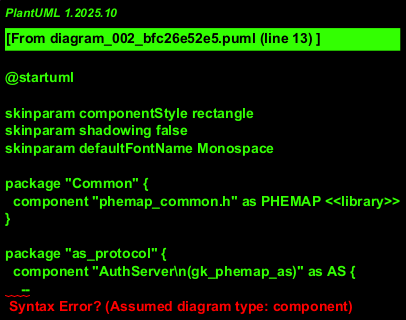

The diagram above was rendered by PlantUML. Its source (embedded in the PNG):
@startuml

skinparam componentStyle rectangle
skinparam shadowing false
skinparam defaultFontName Monospace

package "Common" {
  component "phemap_common.h" as PHEMAP <<library>>
}

package "as_protocol" {
  component "AuthServer\n(gk_phemap_as)" as AS {
    --
    API
    --
    - gk_as_automa(...)
    - gk_as_start_session_cb(...)
    - gk_as_start_session(...)
    - gk_as_conf_cb(...)
    - gk_as_add_cb(...)
    - gk_as_remove_cb(...)
    - gk_as_is_still_pending(...)
    - as_get_next_link(...)
  }
  component "AS Platform Services\n(as_common.h)" as ASPLAT <<external>> {
    + as_start_timer()
    + as_is_timer_expired()
    + as_reset_timer()
    + as_rng_init()
    + as_rng_gen()
    + as_read_from_dev(...)
  }
}

package "dev_protocol" {
  component "Device\n(gk_phemap_dev)" as DEV {
    --
    API
    --
    - gk_dev_automa(...)
    - gk_dev_start_session(...)
    - gk_dev_end_session(...)
    - gk_dev_startPK_cb(...)
    - gk_dev_update_pk_cb(...)
    - gk_dev_sup_inst(...)
    - dev_get_next_puf_resp_*()
  }
  component "Device Platform Services\n(dev_common.h)" as DEVPLAT <<external>> {
    + dev_start_timer(...)
    + dev_is_timer_expired(...)
    + dev_reset_timer(...)
    + dev_rng_init()
    + dev_rng_gen()
    + read_data_from_as(...)
  }
}

package "lv_protocol" {
  component "Local Verifier\n(dgk_lv)" as LV {
    --
    API
    --
    - lv_automa(...)
    - lv_as_sender_automa(...)
    - lv_device_sender_automa(...)
    - lv_otherLv_sender_automa(...)
    - lv_forge_new_inter(...)
    - IsAS/IsDevice/IsLV(...)
    - lv_reset_timer()
  }
  component "LV Timer Abstraction" as LVT <<external>> {
    + lv_start_timer_ms(...)
    + lv_reset_timer()
  }
}

' Common types and macros
PHEMAP -[down]-> AS
PHEMAP -[down]-> DEV
PHEMAP -[down]-> LV

' Platform bindings
AS ..> ASPLAT : calls
DEV ..> DEVPLAT : calls
LV  ..> LVT    : calls

' LV composes AS and Device roles (per code: lv_as_role, lv_dev_role)
LV ..> AS : embeds AuthServer (lv_as_role)
LV ..> DEV : embeds Device (lv_dev_role)

' Protocol message interactions (type-level)
DEV -down-> AS : START_SESS\nPK_CONF\nEND_SESS
AS  -up->   DEV: START_PK\nUPDATE_KEY
LV  -left-> DEV: LV_SUP_KEY_INSTALL
LV  -right-> LV : INTER_KEY_INSTALL

' State and buffers (for validation)
note bottom of AS
AuthServer state:
- GK_AS_WAIT_FOR_START_REQ
- GK_AS_WAIT_FOR_START_CONF
- GK_AS_WAIT_FOR_UPDATES
Buffers/queues:
- unicast_tsmt_buff[MAX_NUM_AUTH][15]
- unicast_tsmt_queue[MAX_NUM_AUTH]
- broadcast_tsmt_buff[MAX_NUM_AUTH]
end note

note bottom of DEV
Device state:
- GK_DEV_WAIT_START_PK
- GK_DEV_WAIT_FOR_UPDATE
Buffers:
- unicast_tsmt_buff[7]
end note

note right of LV
LV maintains:
- devices_broad_buffer[15]
- lvs_broad_buffer[15]
- inter_group_key / group_secret_token
- num_install_pending / is_inter_installed
end note

@enduml